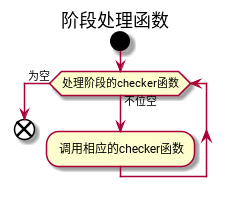

The diagram above was rendered by PlantUML. Its source (embedded in the PNG):
@startuml
title 阶段处理函数

start
while (处理阶段的checker函数) is (不位空)
: 调用相应的checker函数;
endwhile(为空)

end
@enduml